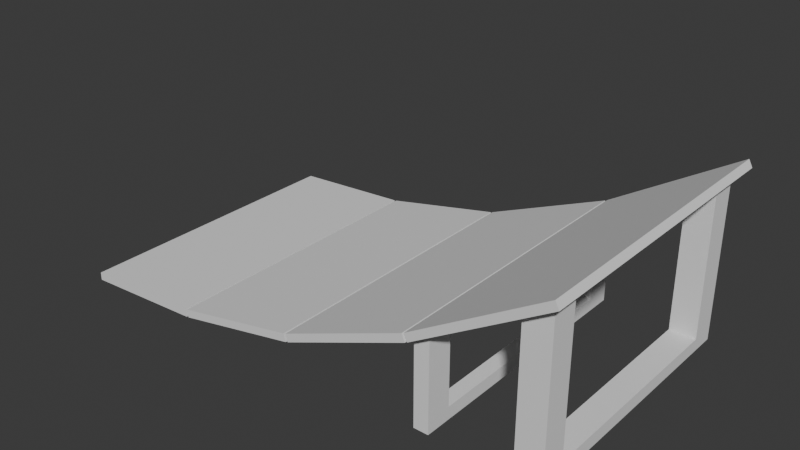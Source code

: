 # Source: untitled.blend  (saved by Blender 4.1.24; exported with 4.5.12 LTS)
import bpy
from mathutils import Matrix  # noqa: F401  (used for matrix-valued properties, if any)

bpy.ops.wm.read_factory_settings(use_empty=True)
scene = bpy.context.scene
scene.name = 'Scene'

# ---- collections
col_collection = bpy.data.collections.new('Collection'); scene.collection.children.link(col_collection)

# ---- world
world_world = bpy.data.worlds.new('World'); scene.world = world_world
world_world.use_nodes = True; world_world.node_tree.nodes.clear()
_N = world_world.node_tree.nodes; _L = world_world.node_tree.links
n0 = _N.new('ShaderNodeOutputWorld'); n0.name = 'World Output'; n0.location = (300, 300)
n1 = _N.new('ShaderNodeBackground'); n1.name = 'Background'; n1.location = (10, 300)
n1.inputs[0].default_value = (0.05088, 0.05088, 0.05088, 1.0)
_L.new(n1.outputs[0], n0.inputs[0])
n0.is_active_output = True
world_world.color = (0.05088, 0.05088, 0.05088)
world_world.use_sun_shadow = False
world_world.sun_shadow_jitter_overblur = 0.0

# ---- meshes
me_plane_001 = bpy.data.meshes.new('Plane.001')
me_plane_001.from_pydata([(-1.745, -1.0, 0.0), (1.745, -1.0, 1.126), (-1.745, 1.0, 0.0), (1.745, 1.0, 1.126), (-1.745, 1.0, 0.0536), (-1.745, -1.0, 0.0536), (1.72, -1.0, 1.174), (1.72, 1.0, 1.174), (-0.8644, -1.0, 0.05641), (-0.8807, -1.0, 0.05423), (0.007625, -1.0, 0.2378), (-0.008072, -1.0, 0.233), (0.8796, -1.0, 0.6007), (0.8649, -1.0, 0.5932), (0.8649, 1.0, 0.5932), (0.8796, 1.0, 0.6007), (-0.008072, 1.0, 0.233), (0.007625, 1.0, 0.2378), (-0.8807, 1.0, 0.05423), (-0.8644, 1.0, 0.05641), (0.8427, -1.0, 0.642), (0.8573, -1.0, 0.6494), (-0.8697, 1.0, 0.1097), (-0.886, 1.0, 0.1076), (-0.886, -1.0, 0.1076), (-0.8697, -1.0, 0.1097), (-0.02297, -1.0, 0.2845), (-0.007273, -1.0, 0.2893), (0.8573, 1.0, 0.6494), (0.8427, 1.0, 0.642), (-0.007273, 1.0, 0.2893), (-0.02297, 1.0, 0.2845)], [], [(3, 15, 28, 7), (8, 11, 26, 25), (10, 13, 20, 27), (12, 1, 6, 21), (27, 20, 29, 30), (25, 26, 31, 22), (5, 24, 23, 4), (21, 6, 7, 28), (2, 0, 5, 4), (14, 17, 30, 29), (0, 2, 18, 9), (12, 15, 3, 1), (16, 19, 22, 31), (8, 19, 16, 11), (1, 3, 7, 6), (18, 2, 4, 23), (10, 17, 14, 13), (9, 18, 23, 24), (19, 8, 25, 22), (11, 16, 31, 26), (17, 10, 27, 30), (15, 12, 21, 28), (13, 14, 29, 20), (0, 9, 24, 5)])
_uv = me_plane_001.uv_layers.new(name='UVMap')
_uv.uv.foreach_set('vector', [1.0, 1.0, 0.752, 1.0, 0.752, 1.0, 1.0, 1.0, 0.2523, 0.0, 0.4977, 0.0, 0.4977, 0.0, 0.2523, 0.0, 0.5022, 0.0, 0.7478, 0.0, 0.7478, 0.0, 0.5022, 0.0, 0.752, 0.0, 1.0, 0.0, 1.0, 0.0, 0.752, 0.0, 0.5022, 0.0, 0.7478, 0.0, 0.7478, 1.0, 0.5022, 1.0, 0.2523, 0.0, 0.4977, 0.0, 0.4977, 1.0, 0.2523, 1.0, 0.0, 0.0, 0.2476, 0.0, 0.2476, 1.0, 0.0, 1.0, 0.752, 0.0, 1.0, 0.0, 1.0, 1.0, 0.752, 1.0, 0.0, 1.0, 0.0, 0.0, 0.0, 0.0, 0.0, 1.0, 0.7478, 1.0, 0.5022, 1.0, 0.5022, 1.0, 0.7478, 1.0, 0.0, 0.0, 0.0, 1.0, 0.2476, 1.0, 0.2476, 0.0, 0.752, 0.0, 0.752, 1.0, 1.0, 1.0, 1.0, 0.0, 0.4977, 1.0, 0.2523, 1.0, 0.2523, 1.0, 0.4977, 1.0, 0.2523, 0.0, 0.2523, 1.0, 0.4977, 1.0, 0.4977, 0.0, 1.0, 0.0, 1.0, 1.0, 1.0, 1.0, 1.0, 0.0, 0.2476, 1.0, 0.0, 1.0, 0.0, 1.0, 0.2476, 1.0, 0.5022, 0.0, 0.5022, 1.0, 0.7478, 1.0, 0.7478, 0.0, 0.2476, 0.0, 0.2476, 1.0, 0.2476, 1.0, 0.2476, 0.0, 0.2523, 1.0, 0.2523, 0.0, 0.2523, 0.0, 0.2523, 1.0, 0.4977, 0.0, 0.4977, 1.0, 0.4977, 1.0, 0.4977, 0.0, 0.5022, 1.0, 0.5022, 0.0, 0.5022, 0.0, 0.5022, 1.0, 0.752, 1.0, 0.752, 0.0, 0.752, 0.0, 0.752, 1.0, 0.7478, 0.0, 0.7478, 1.0, 0.7478, 1.0, 0.7478, 0.0, 0.0, 0.0, 0.2476, 0.0, 0.2476, 0.0, 0.0, 0.0])
me_plane_001.update()
me_cube_010 = bpy.data.meshes.new('Cube.010')
me_cube_010.from_pydata([(-1.0, -1.0, -1.0), (-1.0, -1.0, 6.889), (-1.0, 1.0, -1.0), (-1.0, 1.0, 6.889), (1.0, -1.0, -1.0), (1.0, -1.0, 7.473), (1.0, 1.0, -1.0), (1.0, 1.0, 7.473), (-1.0, -1.0, -0.3225), (-1.0, 1.0, -0.3225), (1.0, 1.0, -0.3225), (1.0, -1.0, -0.3225), (-1.0, 9.288, -0.3225), (-1.0, 9.288, -1.0), (1.0, 9.288, -1.0), (1.0, 9.288, -0.3225)], [], [(8, 1, 3, 9), (9, 3, 7, 10), (10, 7, 5, 11), (11, 5, 1, 8), (2, 6, 4, 0), (4, 11, 8, 0), (6, 10, 11, 4), (10, 6, 14, 15), (0, 8, 9, 2), (6, 2, 13, 14), (9, 10, 15, 12), (2, 9, 12, 13)])
_uv = me_cube_010.uv_layers.new(name='UVMap')
_uv.uv.foreach_set('vector', [0.3957, 0.0, 0.625, 0.0, 0.625, 0.25, 0.3957, 0.25, 0.3957, 0.25, 0.625, 0.25, 0.625, 0.5, 0.3957, 0.5, 0.3957, 0.5, 0.625, 0.5, 0.625, 0.75, 0.3957, 0.75, 0.3957, 0.75, 0.625, 0.75, 0.625, 1.0, 0.3957, 1.0, 0.125, 0.5, 0.375, 0.5, 0.375, 0.75, 0.125, 0.75, 0.375, 0.75, 0.3957, 0.75, 0.3957, 1.0, 0.375, 1.0, 0.375, 0.5, 0.3957, 0.5, 0.3957, 0.75, 0.375, 0.75, 0.3957, 0.5, 0.375, 0.5, 0.375, 0.5, 0.3957, 0.5, 0.375, 0.0, 0.3957, 0.0, 0.3957, 0.25, 0.375, 0.25, 0.375, 0.5, 0.125, 0.5, 0.125, 0.5, 0.375, 0.5, 0.3957, 0.25, 0.3957, 0.5, 0.3957, 0.5, 0.3957, 0.25, 0.375, 0.25, 0.3957, 0.25, 0.3957, 0.25, 0.375, 0.25])
me_cube_010.update()
me_cube_011 = bpy.data.meshes.new('Cube.011')
me_cube_011.from_pydata([(-1.0, -4.56, -1.0), (-1.0, -4.56, 7.315), (-1.0, -1.868, -1.0), (-1.0, -1.868, 7.315), (1.0, -4.56, -1.0), (1.0, -4.56, 7.914), (1.0, -1.868, -1.0), (1.0, -1.868, 7.914), (-1.0, -4.56, 0.1852), (-1.0, -1.868, 0.1852), (1.0, -1.868, 0.1852), (1.0, -4.56, 0.1852), (-1.0, 9.288, 0.1852), (-1.0, 9.288, -1.0), (1.0, 9.288, -1.0), (1.0, 9.288, 0.1852)], [], [(8, 1, 3, 9), (9, 3, 7, 10), (10, 7, 5, 11), (11, 5, 1, 8), (2, 6, 4, 0), (4, 11, 8, 0), (6, 10, 11, 4), (10, 6, 14, 15), (0, 8, 9, 2), (6, 2, 13, 14), (9, 10, 15, 12), (2, 9, 12, 13)])
_uv = me_cube_011.uv_layers.new(name='UVMap')
_uv.uv.foreach_set('vector', [0.3957, 0.0, 0.625, 0.0, 0.625, 0.25, 0.3957, 0.25, 0.3957, 0.25, 0.625, 0.25, 0.625, 0.5, 0.3957, 0.5, 0.3957, 0.5, 0.625, 0.5, 0.625, 0.75, 0.3957, 0.75, 0.3957, 0.75, 0.625, 0.75, 0.625, 1.0, 0.3957, 1.0, 0.125, 0.5, 0.375, 0.5, 0.375, 0.75, 0.125, 0.75, 0.375, 0.75, 0.3957, 0.75, 0.3957, 1.0, 0.375, 1.0, 0.375, 0.5, 0.3957, 0.5, 0.3957, 0.75, 0.375, 0.75, 0.3957, 0.5, 0.375, 0.5, 0.375, 0.5, 0.3957, 0.5, 0.375, 0.0, 0.3957, 0.0, 0.3957, 0.25, 0.375, 0.25, 0.375, 0.5, 0.125, 0.5, 0.125, 0.5, 0.375, 0.5, 0.3957, 0.25, 0.3957, 0.5, 0.3957, 0.5, 0.3957, 0.25, 0.375, 0.25, 0.3957, 0.25, 0.3957, 0.25, 0.375, 0.25])
me_cube_011.update()

# ---- objects
ob_plane = bpy.data.objects.new('Plane', me_plane_001)
ob_cube = bpy.data.objects.new('Cube', me_cube_010)
ob_cube_001 = bpy.data.objects.new('Cube.001', me_cube_011)

# ---- transforms, parenting, visibility, modifiers, constraints
ob_plane.location = (0.0, 0.0, 0.0)
ob_cube.location = (1.583, -0.8194, 0.1254)
ob_cube.scale = (0.08823, 0.08823, 0.1264)
_m = ob_cube.modifiers.new('Mirror', 'MIRROR')
_m.use_axis = (False, True, False)
_m.use_clip = True
_m.mirror_object = ob_plane
ob_cube_001.location = (0.9005, -0.6088, 0.07137)
ob_cube_001.scale = (0.05019, 0.06554, 0.07191)
_m = ob_cube_001.modifiers.new('Mirror', 'MIRROR')
_m.use_axis = (False, True, False)
_m.use_clip = True
_m.mirror_object = ob_plane

# ---- collection membership
col_collection.objects.link(ob_plane)
col_collection.objects.link(ob_cube)
col_collection.objects.link(ob_cube_001)

# ---- scene / render settings (as saved in the file)
scene.frame_start = 1; scene.frame_end = 250; scene.frame_set(1)
scene.render.engine = 'BLENDER_EEVEE_NEXT'
scene.cycles.sampling_pattern = 'TABULATED_SOBOL'
scene.eevee.ray_tracing_options.trace_max_roughness = 0.0
bpy.context.view_layer.update()

# ---- added for rendering (the .blend has no active camera and no usable light): camera, sun
cam_auto = bpy.data.cameras.new('AutoCamera')
cam_auto.lens = 50.0
cam_auto.sensor_width = 36.0
cam_auto.clip_end = 1000.0
ob_auto_camera = bpy.data.objects.new('AutoCamera', cam_auto)
scene.collection.objects.link(ob_auto_camera)
ob_auto_camera.location = (3.87711, -4.65253, 3.68807)
ob_auto_camera.rotation_euler = (1.09748, -7.21219e-08, 0.694738)
scene.camera = ob_auto_camera
light_auto_sun = bpy.data.lights.new('AutoSun', 'SUN')
light_auto_sun.energy = 3.0
light_auto_sun.angle = 0.0523599
ob_auto_sun = bpy.data.objects.new('AutoSun', light_auto_sun)
scene.collection.objects.link(ob_auto_sun)
ob_auto_sun.rotation_euler = (0.872665, 0.174533, 0.523599)
bpy.context.view_layer.update()

